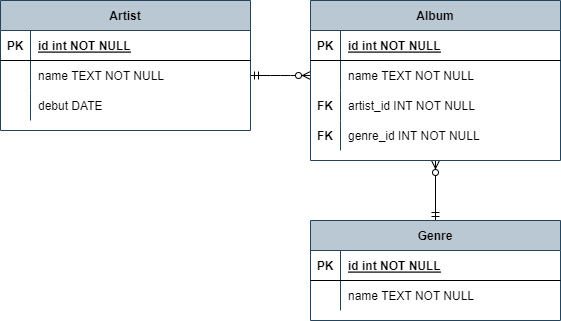

The diagram above was exported from draw.io. Its source (the exported page's mxGraphModel, read from the mxfile embedded in the PNG):
<mxGraphModel dx="1332" dy="589" grid="1" gridSize="10" guides="1" tooltips="1" connect="1" arrows="1" fold="1" page="1" pageScale="1" pageWidth="850" pageHeight="1100" math="0" shadow="0" extFonts="Permanent Marker^https://fonts.googleapis.com/css?family=Permanent+Marker">
  <root>
    <mxCell id="0" />
    <mxCell id="1" parent="0" />
    <mxCell id="C-vyLk0tnHw3VtMMgP7b-1" value="" style="edgeStyle=entityRelationEdgeStyle;endArrow=ERzeroToMany;startArrow=ERmandOne;endFill=1;startFill=0;exitX=1;exitY=0.5;exitDx=0;exitDy=0;" parent="1" source="C-vyLk0tnHw3VtMMgP7b-27" target="C-vyLk0tnHw3VtMMgP7b-6" edge="1">
      <mxGeometry width="100" height="100" relative="1" as="geometry">
        <mxPoint x="340" y="720" as="sourcePoint" />
        <mxPoint x="440" y="620" as="targetPoint" />
      </mxGeometry>
    </mxCell>
    <mxCell id="C-vyLk0tnHw3VtMMgP7b-12" value="" style="endArrow=ERzeroToMany;startArrow=ERmandOne;endFill=1;startFill=0;exitX=0.5;exitY=0;exitDx=0;exitDy=0;entryX=0.5;entryY=1;entryDx=0;entryDy=0;" parent="1" source="C-vyLk0tnHw3VtMMgP7b-13" target="C-vyLk0tnHw3VtMMgP7b-2" edge="1">
      <mxGeometry width="100" height="100" relative="1" as="geometry">
        <mxPoint x="400" y="480" as="sourcePoint" />
        <mxPoint x="570" y="370" as="targetPoint" />
      </mxGeometry>
    </mxCell>
    <mxCell id="C-vyLk0tnHw3VtMMgP7b-2" value="Album" style="shape=table;startSize=30;container=1;collapsible=1;childLayout=tableLayout;fixedRows=1;rowLines=0;fontStyle=1;align=center;resizeLast=1;fillColor=#bac8d3;strokeColor=#23445d;" parent="1" vertex="1">
      <mxGeometry x="450" y="120" width="250" height="160" as="geometry" />
    </mxCell>
    <mxCell id="C-vyLk0tnHw3VtMMgP7b-3" value="" style="shape=partialRectangle;collapsible=0;dropTarget=0;pointerEvents=0;fillColor=none;points=[[0,0.5],[1,0.5]];portConstraint=eastwest;top=0;left=0;right=0;bottom=1;" parent="C-vyLk0tnHw3VtMMgP7b-2" vertex="1">
      <mxGeometry y="30" width="250" height="30" as="geometry" />
    </mxCell>
    <mxCell id="C-vyLk0tnHw3VtMMgP7b-4" value="PK" style="shape=partialRectangle;overflow=hidden;connectable=0;fillColor=none;top=0;left=0;bottom=0;right=0;fontStyle=1;" parent="C-vyLk0tnHw3VtMMgP7b-3" vertex="1">
      <mxGeometry width="30" height="30" as="geometry">
        <mxRectangle width="30" height="30" as="alternateBounds" />
      </mxGeometry>
    </mxCell>
    <mxCell id="C-vyLk0tnHw3VtMMgP7b-5" value="id int NOT NULL " style="shape=partialRectangle;overflow=hidden;connectable=0;fillColor=none;top=0;left=0;bottom=0;right=0;align=left;spacingLeft=6;fontStyle=5;" parent="C-vyLk0tnHw3VtMMgP7b-3" vertex="1">
      <mxGeometry x="30" width="220" height="30" as="geometry">
        <mxRectangle width="220" height="30" as="alternateBounds" />
      </mxGeometry>
    </mxCell>
    <mxCell id="C-vyLk0tnHw3VtMMgP7b-6" value="" style="shape=partialRectangle;collapsible=0;dropTarget=0;pointerEvents=0;fillColor=none;points=[[0,0.5],[1,0.5]];portConstraint=eastwest;top=0;left=0;right=0;bottom=0;" parent="C-vyLk0tnHw3VtMMgP7b-2" vertex="1">
      <mxGeometry y="60" width="250" height="30" as="geometry" />
    </mxCell>
    <mxCell id="C-vyLk0tnHw3VtMMgP7b-7" value="" style="shape=partialRectangle;overflow=hidden;connectable=0;fillColor=none;top=0;left=0;bottom=0;right=0;" parent="C-vyLk0tnHw3VtMMgP7b-6" vertex="1">
      <mxGeometry width="30" height="30" as="geometry">
        <mxRectangle width="30" height="30" as="alternateBounds" />
      </mxGeometry>
    </mxCell>
    <mxCell id="C-vyLk0tnHw3VtMMgP7b-8" value="name TEXT NOT NULL" style="shape=partialRectangle;overflow=hidden;connectable=0;fillColor=none;top=0;left=0;bottom=0;right=0;align=left;spacingLeft=6;" parent="C-vyLk0tnHw3VtMMgP7b-6" vertex="1">
      <mxGeometry x="30" width="220" height="30" as="geometry">
        <mxRectangle width="220" height="30" as="alternateBounds" />
      </mxGeometry>
    </mxCell>
    <mxCell id="C-vyLk0tnHw3VtMMgP7b-9" value="" style="shape=partialRectangle;collapsible=0;dropTarget=0;pointerEvents=0;fillColor=none;points=[[0,0.5],[1,0.5]];portConstraint=eastwest;top=0;left=0;right=0;bottom=0;" parent="C-vyLk0tnHw3VtMMgP7b-2" vertex="1">
      <mxGeometry y="90" width="250" height="30" as="geometry" />
    </mxCell>
    <mxCell id="C-vyLk0tnHw3VtMMgP7b-10" value="FK" style="shape=partialRectangle;overflow=hidden;connectable=0;fillColor=none;top=0;left=0;bottom=0;right=0;fontStyle=1" parent="C-vyLk0tnHw3VtMMgP7b-9" vertex="1">
      <mxGeometry width="30" height="30" as="geometry">
        <mxRectangle width="30" height="30" as="alternateBounds" />
      </mxGeometry>
    </mxCell>
    <mxCell id="C-vyLk0tnHw3VtMMgP7b-11" value="artist_id INT NOT NULL" style="shape=partialRectangle;overflow=hidden;connectable=0;fillColor=none;top=0;left=0;bottom=0;right=0;align=left;spacingLeft=6;" parent="C-vyLk0tnHw3VtMMgP7b-9" vertex="1">
      <mxGeometry x="30" width="220" height="30" as="geometry">
        <mxRectangle width="220" height="30" as="alternateBounds" />
      </mxGeometry>
    </mxCell>
    <mxCell id="tqDDRY4FpggcVdpAvsbB-1" style="shape=partialRectangle;collapsible=0;dropTarget=0;pointerEvents=0;fillColor=none;points=[[0,0.5],[1,0.5]];portConstraint=eastwest;top=0;left=0;right=0;bottom=0;" vertex="1" parent="C-vyLk0tnHw3VtMMgP7b-2">
      <mxGeometry y="120" width="250" height="30" as="geometry" />
    </mxCell>
    <mxCell id="tqDDRY4FpggcVdpAvsbB-2" value="FK" style="shape=partialRectangle;overflow=hidden;connectable=0;fillColor=none;top=0;left=0;bottom=0;right=0;fontStyle=1" vertex="1" parent="tqDDRY4FpggcVdpAvsbB-1">
      <mxGeometry width="30" height="30" as="geometry">
        <mxRectangle width="30" height="30" as="alternateBounds" />
      </mxGeometry>
    </mxCell>
    <mxCell id="tqDDRY4FpggcVdpAvsbB-3" value="genre_id INT NOT NULL" style="shape=partialRectangle;overflow=hidden;connectable=0;fillColor=none;top=0;left=0;bottom=0;right=0;align=left;spacingLeft=6;" vertex="1" parent="tqDDRY4FpggcVdpAvsbB-1">
      <mxGeometry x="30" width="220" height="30" as="geometry">
        <mxRectangle width="220" height="30" as="alternateBounds" />
      </mxGeometry>
    </mxCell>
    <mxCell id="C-vyLk0tnHw3VtMMgP7b-13" value="Genre" style="shape=table;startSize=30;container=1;collapsible=1;childLayout=tableLayout;fixedRows=1;rowLines=0;fontStyle=1;align=center;resizeLast=1;fillColor=#bac8d3;strokeColor=#23445d;" parent="1" vertex="1">
      <mxGeometry x="450" y="340" width="250" height="100" as="geometry" />
    </mxCell>
    <mxCell id="C-vyLk0tnHw3VtMMgP7b-14" value="" style="shape=partialRectangle;collapsible=0;dropTarget=0;pointerEvents=0;fillColor=none;points=[[0,0.5],[1,0.5]];portConstraint=eastwest;top=0;left=0;right=0;bottom=1;" parent="C-vyLk0tnHw3VtMMgP7b-13" vertex="1">
      <mxGeometry y="30" width="250" height="30" as="geometry" />
    </mxCell>
    <mxCell id="C-vyLk0tnHw3VtMMgP7b-15" value="PK" style="shape=partialRectangle;overflow=hidden;connectable=0;fillColor=none;top=0;left=0;bottom=0;right=0;fontStyle=1;" parent="C-vyLk0tnHw3VtMMgP7b-14" vertex="1">
      <mxGeometry width="30" height="30" as="geometry">
        <mxRectangle width="30" height="30" as="alternateBounds" />
      </mxGeometry>
    </mxCell>
    <mxCell id="C-vyLk0tnHw3VtMMgP7b-16" value="id int NOT NULL " style="shape=partialRectangle;overflow=hidden;connectable=0;fillColor=none;top=0;left=0;bottom=0;right=0;align=left;spacingLeft=6;fontStyle=5;" parent="C-vyLk0tnHw3VtMMgP7b-14" vertex="1">
      <mxGeometry x="30" width="220" height="30" as="geometry">
        <mxRectangle width="220" height="30" as="alternateBounds" />
      </mxGeometry>
    </mxCell>
    <mxCell id="C-vyLk0tnHw3VtMMgP7b-17" value="" style="shape=partialRectangle;collapsible=0;dropTarget=0;pointerEvents=0;fillColor=none;points=[[0,0.5],[1,0.5]];portConstraint=eastwest;top=0;left=0;right=0;bottom=0;" parent="C-vyLk0tnHw3VtMMgP7b-13" vertex="1">
      <mxGeometry y="60" width="250" height="30" as="geometry" />
    </mxCell>
    <mxCell id="C-vyLk0tnHw3VtMMgP7b-18" value="" style="shape=partialRectangle;overflow=hidden;connectable=0;fillColor=none;top=0;left=0;bottom=0;right=0;" parent="C-vyLk0tnHw3VtMMgP7b-17" vertex="1">
      <mxGeometry width="30" height="30" as="geometry">
        <mxRectangle width="30" height="30" as="alternateBounds" />
      </mxGeometry>
    </mxCell>
    <mxCell id="C-vyLk0tnHw3VtMMgP7b-19" value="name TEXT NOT NULL" style="shape=partialRectangle;overflow=hidden;connectable=0;fillColor=none;top=0;left=0;bottom=0;right=0;align=left;spacingLeft=6;" parent="C-vyLk0tnHw3VtMMgP7b-17" vertex="1">
      <mxGeometry x="30" width="220" height="30" as="geometry">
        <mxRectangle width="220" height="30" as="alternateBounds" />
      </mxGeometry>
    </mxCell>
    <mxCell id="C-vyLk0tnHw3VtMMgP7b-23" value="Artist" style="shape=table;startSize=30;container=1;collapsible=1;childLayout=tableLayout;fixedRows=1;rowLines=0;fontStyle=1;align=center;resizeLast=1;fillColor=#bac8d3;strokeColor=#23445d;" parent="1" vertex="1">
      <mxGeometry x="140" y="120" width="250" height="130" as="geometry" />
    </mxCell>
    <mxCell id="C-vyLk0tnHw3VtMMgP7b-24" value="" style="shape=partialRectangle;collapsible=0;dropTarget=0;pointerEvents=0;fillColor=none;points=[[0,0.5],[1,0.5]];portConstraint=eastwest;top=0;left=0;right=0;bottom=1;" parent="C-vyLk0tnHw3VtMMgP7b-23" vertex="1">
      <mxGeometry y="30" width="250" height="30" as="geometry" />
    </mxCell>
    <mxCell id="C-vyLk0tnHw3VtMMgP7b-25" value="PK" style="shape=partialRectangle;overflow=hidden;connectable=0;fillColor=none;top=0;left=0;bottom=0;right=0;fontStyle=1;" parent="C-vyLk0tnHw3VtMMgP7b-24" vertex="1">
      <mxGeometry width="30" height="30" as="geometry">
        <mxRectangle width="30" height="30" as="alternateBounds" />
      </mxGeometry>
    </mxCell>
    <mxCell id="C-vyLk0tnHw3VtMMgP7b-26" value="id int NOT NULL " style="shape=partialRectangle;overflow=hidden;connectable=0;fillColor=none;top=0;left=0;bottom=0;right=0;align=left;spacingLeft=6;fontStyle=5;" parent="C-vyLk0tnHw3VtMMgP7b-24" vertex="1">
      <mxGeometry x="30" width="220" height="30" as="geometry">
        <mxRectangle width="220" height="30" as="alternateBounds" />
      </mxGeometry>
    </mxCell>
    <mxCell id="C-vyLk0tnHw3VtMMgP7b-27" value="" style="shape=partialRectangle;collapsible=0;dropTarget=0;pointerEvents=0;fillColor=none;points=[[0,0.5],[1,0.5]];portConstraint=eastwest;top=0;left=0;right=0;bottom=0;" parent="C-vyLk0tnHw3VtMMgP7b-23" vertex="1">
      <mxGeometry y="60" width="250" height="30" as="geometry" />
    </mxCell>
    <mxCell id="C-vyLk0tnHw3VtMMgP7b-28" value="" style="shape=partialRectangle;overflow=hidden;connectable=0;fillColor=none;top=0;left=0;bottom=0;right=0;" parent="C-vyLk0tnHw3VtMMgP7b-27" vertex="1">
      <mxGeometry width="30" height="30" as="geometry">
        <mxRectangle width="30" height="30" as="alternateBounds" />
      </mxGeometry>
    </mxCell>
    <mxCell id="C-vyLk0tnHw3VtMMgP7b-29" value="name TEXT NOT NULL" style="shape=partialRectangle;overflow=hidden;connectable=0;fillColor=none;top=0;left=0;bottom=0;right=0;align=left;spacingLeft=6;" parent="C-vyLk0tnHw3VtMMgP7b-27" vertex="1">
      <mxGeometry x="30" width="220" height="30" as="geometry">
        <mxRectangle width="220" height="30" as="alternateBounds" />
      </mxGeometry>
    </mxCell>
    <mxCell id="tqDDRY4FpggcVdpAvsbB-4" style="shape=partialRectangle;collapsible=0;dropTarget=0;pointerEvents=0;fillColor=none;points=[[0,0.5],[1,0.5]];portConstraint=eastwest;top=0;left=0;right=0;bottom=0;" vertex="1" parent="C-vyLk0tnHw3VtMMgP7b-23">
      <mxGeometry y="90" width="250" height="30" as="geometry" />
    </mxCell>
    <mxCell id="tqDDRY4FpggcVdpAvsbB-5" style="shape=partialRectangle;overflow=hidden;connectable=0;fillColor=none;top=0;left=0;bottom=0;right=0;" vertex="1" parent="tqDDRY4FpggcVdpAvsbB-4">
      <mxGeometry width="30" height="30" as="geometry">
        <mxRectangle width="30" height="30" as="alternateBounds" />
      </mxGeometry>
    </mxCell>
    <mxCell id="tqDDRY4FpggcVdpAvsbB-6" value="debut DATE" style="shape=partialRectangle;overflow=hidden;connectable=0;fillColor=none;top=0;left=0;bottom=0;right=0;align=left;spacingLeft=6;" vertex="1" parent="tqDDRY4FpggcVdpAvsbB-4">
      <mxGeometry x="30" width="220" height="30" as="geometry">
        <mxRectangle width="220" height="30" as="alternateBounds" />
      </mxGeometry>
    </mxCell>
  </root>
</mxGraphModel>